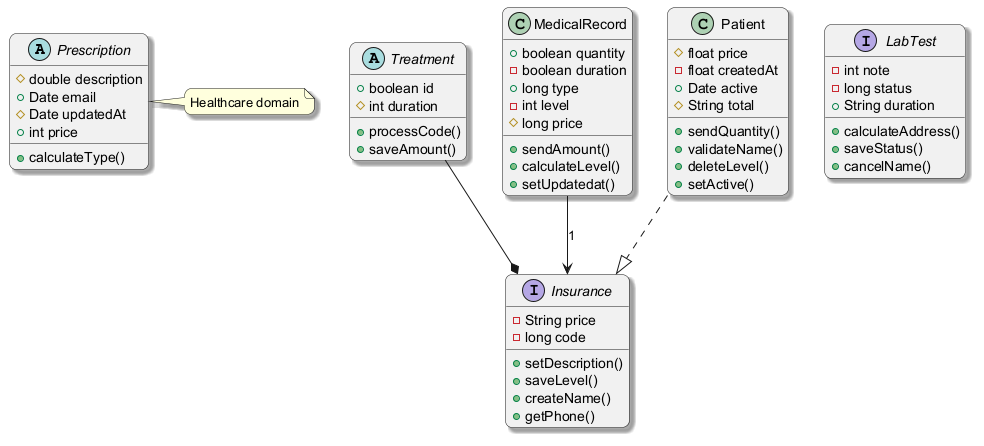

The diagram above was rendered by PlantUML. Its source (embedded in the PNG):
@startuml
skinparam backgroundColor #FFFFFF
skinparam roundCorner 15
skinparam shadowing true
abstract class Prescription {
  #double description
  +Date email
  #Date updatedAt
  +int price
  +calculateType()
}
abstract class Treatment {
  +boolean id
  #int duration
  +processCode()
  +saveAmount()
}
class MedicalRecord {
  +boolean quantity
  -boolean duration
  +long type
  -int level
  #long price
  +sendAmount()
  +calculateLevel()
  +setUpdatedat()
}
class Patient {
  #float price
  -float createdAt
  +Date active
  #String total
  +sendQuantity()
  +validateName()
  +deleteLevel()
  +setActive()
}
interface LabTest {
  -int note
  -long status
  +String duration
  +calculateAddress()
  +saveStatus()
  +cancelName()
}
interface Insurance {
  -String price
  -long code
  +setDescription()
  +saveLevel()
  +createName()
  +getPhone()
}
MedicalRecord --> Insurance : "1"
Patient ..|> Insurance
Treatment --* Insurance
note right of Prescription : Healthcare domain
@enduml